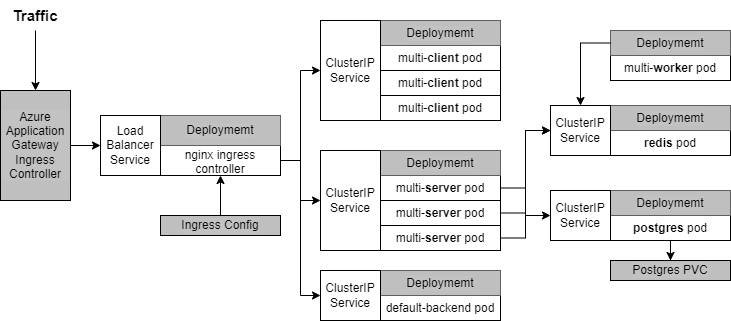

The diagram above was exported from draw.io. Its source (the exported page's mxGraphModel, read from the mxfile embedded in the PNG):
<mxGraphModel dx="1422" dy="764" grid="1" gridSize="10" guides="1" tooltips="1" connect="1" arrows="1" fold="1" page="1" pageScale="1" pageWidth="827" pageHeight="1169" math="0" shadow="0">
  <root>
    <mxCell id="0" />
    <mxCell id="1" parent="0" />
    <mxCell id="IJKiW9G0c7zJRmzl2hRb-41" value="" style="group" vertex="1" connectable="0" parent="1">
      <mxGeometry x="360" y="80" width="180" height="100" as="geometry" />
    </mxCell>
    <mxCell id="IJKiW9G0c7zJRmzl2hRb-15" value="" style="shape=table;startSize=0;container=1;collapsible=0;childLayout=tableLayout;" vertex="1" parent="IJKiW9G0c7zJRmzl2hRb-41">
      <mxGeometry x="60" width="120" height="100" as="geometry" />
    </mxCell>
    <mxCell id="IJKiW9G0c7zJRmzl2hRb-16" value="" style="shape=partialRectangle;collapsible=0;dropTarget=0;pointerEvents=0;fillColor=none;top=0;left=0;bottom=0;right=0;points=[[0,0.5],[1,0.5]];portConstraint=eastwest;" vertex="1" parent="IJKiW9G0c7zJRmzl2hRb-15">
      <mxGeometry width="120" height="25" as="geometry" />
    </mxCell>
    <mxCell id="IJKiW9G0c7zJRmzl2hRb-18" value="Deploymemt" style="shape=partialRectangle;html=1;whiteSpace=wrap;connectable=0;overflow=hidden;fillColor=#BFBFBF;top=0;left=0;bottom=0;right=0;pointerEvents=1;labelBackgroundColor=#C2C2C2;" vertex="1" parent="IJKiW9G0c7zJRmzl2hRb-16">
      <mxGeometry width="120" height="25" as="geometry">
        <mxRectangle width="120" height="25" as="alternateBounds" />
      </mxGeometry>
    </mxCell>
    <mxCell id="IJKiW9G0c7zJRmzl2hRb-19" value="" style="shape=partialRectangle;collapsible=0;dropTarget=0;pointerEvents=0;fillColor=none;top=0;left=0;bottom=0;right=0;points=[[0,0.5],[1,0.5]];portConstraint=eastwest;" vertex="1" parent="IJKiW9G0c7zJRmzl2hRb-15">
      <mxGeometry y="25" width="120" height="25" as="geometry" />
    </mxCell>
    <mxCell id="IJKiW9G0c7zJRmzl2hRb-21" value="multi-&lt;b&gt;client&lt;/b&gt; pod" style="shape=partialRectangle;html=1;whiteSpace=wrap;connectable=0;overflow=hidden;fillColor=none;top=0;left=0;bottom=0;right=0;pointerEvents=1;" vertex="1" parent="IJKiW9G0c7zJRmzl2hRb-19">
      <mxGeometry width="120" height="25" as="geometry">
        <mxRectangle width="120" height="25" as="alternateBounds" />
      </mxGeometry>
    </mxCell>
    <mxCell id="IJKiW9G0c7zJRmzl2hRb-22" value="" style="shape=partialRectangle;collapsible=0;dropTarget=0;pointerEvents=0;fillColor=none;top=0;left=0;bottom=0;right=0;points=[[0,0.5],[1,0.5]];portConstraint=eastwest;" vertex="1" parent="IJKiW9G0c7zJRmzl2hRb-15">
      <mxGeometry y="50" width="120" height="25" as="geometry" />
    </mxCell>
    <mxCell id="IJKiW9G0c7zJRmzl2hRb-24" value="multi-&lt;b&gt;client&lt;/b&gt; pod" style="shape=partialRectangle;html=1;whiteSpace=wrap;connectable=0;overflow=hidden;fillColor=none;top=0;left=0;bottom=0;right=0;pointerEvents=1;" vertex="1" parent="IJKiW9G0c7zJRmzl2hRb-22">
      <mxGeometry width="120" height="25" as="geometry">
        <mxRectangle width="120" height="25" as="alternateBounds" />
      </mxGeometry>
    </mxCell>
    <mxCell id="IJKiW9G0c7zJRmzl2hRb-25" value="" style="shape=partialRectangle;collapsible=0;dropTarget=0;pointerEvents=0;fillColor=none;top=0;left=0;bottom=0;right=0;points=[[0,0.5],[1,0.5]];portConstraint=eastwest;" vertex="1" parent="IJKiW9G0c7zJRmzl2hRb-15">
      <mxGeometry y="75" width="120" height="25" as="geometry" />
    </mxCell>
    <mxCell id="IJKiW9G0c7zJRmzl2hRb-27" value="multi-&lt;b&gt;client&lt;/b&gt; pod" style="shape=partialRectangle;html=1;whiteSpace=wrap;connectable=0;overflow=hidden;fillColor=none;top=0;left=0;bottom=0;right=0;pointerEvents=1;" vertex="1" parent="IJKiW9G0c7zJRmzl2hRb-25">
      <mxGeometry width="120" height="25" as="geometry">
        <mxRectangle width="120" height="25" as="alternateBounds" />
      </mxGeometry>
    </mxCell>
    <mxCell id="IJKiW9G0c7zJRmzl2hRb-40" value="ClusterIP Service" style="rounded=0;whiteSpace=wrap;html=1;" vertex="1" parent="IJKiW9G0c7zJRmzl2hRb-41">
      <mxGeometry width="60" height="100" as="geometry" />
    </mxCell>
    <mxCell id="IJKiW9G0c7zJRmzl2hRb-42" value="" style="group" vertex="1" connectable="0" parent="1">
      <mxGeometry x="360" y="210" width="180" height="100" as="geometry" />
    </mxCell>
    <mxCell id="IJKiW9G0c7zJRmzl2hRb-53" value="" style="group" vertex="1" connectable="0" parent="IJKiW9G0c7zJRmzl2hRb-42">
      <mxGeometry width="180" height="100" as="geometry" />
    </mxCell>
    <mxCell id="IJKiW9G0c7zJRmzl2hRb-43" value="" style="shape=table;startSize=0;container=1;collapsible=0;childLayout=tableLayout;" vertex="1" parent="IJKiW9G0c7zJRmzl2hRb-53">
      <mxGeometry x="60" width="120" height="100" as="geometry" />
    </mxCell>
    <mxCell id="IJKiW9G0c7zJRmzl2hRb-44" value="" style="shape=partialRectangle;collapsible=0;dropTarget=0;pointerEvents=0;fillColor=none;top=0;left=0;bottom=0;right=0;points=[[0,0.5],[1,0.5]];portConstraint=eastwest;" vertex="1" parent="IJKiW9G0c7zJRmzl2hRb-43">
      <mxGeometry width="120" height="25" as="geometry" />
    </mxCell>
    <mxCell id="IJKiW9G0c7zJRmzl2hRb-45" value="Deploymemt" style="shape=partialRectangle;html=1;whiteSpace=wrap;connectable=0;overflow=hidden;fillColor=#BFBFBF;top=0;left=0;bottom=0;right=0;pointerEvents=1;labelBackgroundColor=#C2C2C2;" vertex="1" parent="IJKiW9G0c7zJRmzl2hRb-44">
      <mxGeometry width="120" height="25" as="geometry">
        <mxRectangle width="120" height="25" as="alternateBounds" />
      </mxGeometry>
    </mxCell>
    <mxCell id="IJKiW9G0c7zJRmzl2hRb-46" value="" style="shape=partialRectangle;collapsible=0;dropTarget=0;pointerEvents=0;fillColor=none;top=0;left=0;bottom=0;right=0;points=[[0,0.5],[1,0.5]];portConstraint=eastwest;" vertex="1" parent="IJKiW9G0c7zJRmzl2hRb-43">
      <mxGeometry y="25" width="120" height="25" as="geometry" />
    </mxCell>
    <mxCell id="IJKiW9G0c7zJRmzl2hRb-47" value="multi-&lt;b&gt;server&lt;/b&gt;&amp;nbsp;pod" style="shape=partialRectangle;html=1;whiteSpace=wrap;connectable=0;overflow=hidden;fillColor=none;top=0;left=0;bottom=0;right=0;pointerEvents=1;" vertex="1" parent="IJKiW9G0c7zJRmzl2hRb-46">
      <mxGeometry width="120" height="25" as="geometry">
        <mxRectangle width="120" height="25" as="alternateBounds" />
      </mxGeometry>
    </mxCell>
    <mxCell id="IJKiW9G0c7zJRmzl2hRb-48" value="" style="shape=partialRectangle;collapsible=0;dropTarget=0;pointerEvents=0;fillColor=none;top=0;left=0;bottom=0;right=0;points=[[0,0.5],[1,0.5]];portConstraint=eastwest;" vertex="1" parent="IJKiW9G0c7zJRmzl2hRb-43">
      <mxGeometry y="50" width="120" height="25" as="geometry" />
    </mxCell>
    <mxCell id="IJKiW9G0c7zJRmzl2hRb-49" value="multi-&lt;b&gt;server&lt;/b&gt;&amp;nbsp;pod" style="shape=partialRectangle;html=1;whiteSpace=wrap;connectable=0;overflow=hidden;fillColor=none;top=0;left=0;bottom=0;right=0;pointerEvents=1;" vertex="1" parent="IJKiW9G0c7zJRmzl2hRb-48">
      <mxGeometry width="120" height="25" as="geometry">
        <mxRectangle width="120" height="25" as="alternateBounds" />
      </mxGeometry>
    </mxCell>
    <mxCell id="IJKiW9G0c7zJRmzl2hRb-50" value="" style="shape=partialRectangle;collapsible=0;dropTarget=0;pointerEvents=0;fillColor=none;top=0;left=0;bottom=0;right=0;points=[[0,0.5],[1,0.5]];portConstraint=eastwest;" vertex="1" parent="IJKiW9G0c7zJRmzl2hRb-43">
      <mxGeometry y="75" width="120" height="25" as="geometry" />
    </mxCell>
    <mxCell id="IJKiW9G0c7zJRmzl2hRb-51" value="multi-&lt;b&gt;server&lt;/b&gt;&amp;nbsp;pod" style="shape=partialRectangle;html=1;whiteSpace=wrap;connectable=0;overflow=hidden;fillColor=none;top=0;left=0;bottom=0;right=0;pointerEvents=1;" vertex="1" parent="IJKiW9G0c7zJRmzl2hRb-50">
      <mxGeometry width="120" height="25" as="geometry">
        <mxRectangle width="120" height="25" as="alternateBounds" />
      </mxGeometry>
    </mxCell>
    <mxCell id="IJKiW9G0c7zJRmzl2hRb-52" value="ClusterIP Service" style="rounded=0;whiteSpace=wrap;html=1;" vertex="1" parent="IJKiW9G0c7zJRmzl2hRb-53">
      <mxGeometry width="60" height="100" as="geometry" />
    </mxCell>
    <mxCell id="IJKiW9G0c7zJRmzl2hRb-55" value="" style="group" vertex="1" connectable="0" parent="1">
      <mxGeometry x="590" y="165" width="180" height="50" as="geometry" />
    </mxCell>
    <mxCell id="IJKiW9G0c7zJRmzl2hRb-56" value="" style="shape=table;startSize=0;container=1;collapsible=0;childLayout=tableLayout;" vertex="1" parent="IJKiW9G0c7zJRmzl2hRb-55">
      <mxGeometry x="60" width="120" height="50" as="geometry" />
    </mxCell>
    <mxCell id="IJKiW9G0c7zJRmzl2hRb-57" value="" style="shape=partialRectangle;collapsible=0;dropTarget=0;pointerEvents=0;fillColor=none;top=0;left=0;bottom=0;right=0;points=[[0,0.5],[1,0.5]];portConstraint=eastwest;" vertex="1" parent="IJKiW9G0c7zJRmzl2hRb-56">
      <mxGeometry width="120" height="25" as="geometry" />
    </mxCell>
    <mxCell id="IJKiW9G0c7zJRmzl2hRb-58" value="Deploymemt" style="shape=partialRectangle;html=1;whiteSpace=wrap;connectable=0;overflow=hidden;fillColor=#BFBFBF;top=0;left=0;bottom=0;right=0;pointerEvents=1;labelBackgroundColor=#C2C2C2;" vertex="1" parent="IJKiW9G0c7zJRmzl2hRb-57">
      <mxGeometry width="120" height="25" as="geometry">
        <mxRectangle width="120" height="25" as="alternateBounds" />
      </mxGeometry>
    </mxCell>
    <mxCell id="IJKiW9G0c7zJRmzl2hRb-59" value="" style="shape=partialRectangle;collapsible=0;dropTarget=0;pointerEvents=0;fillColor=none;top=0;left=0;bottom=0;right=0;points=[[0,0.5],[1,0.5]];portConstraint=eastwest;" vertex="1" parent="IJKiW9G0c7zJRmzl2hRb-56">
      <mxGeometry y="25" width="120" height="25" as="geometry" />
    </mxCell>
    <mxCell id="IJKiW9G0c7zJRmzl2hRb-60" value="&lt;b&gt;redis&lt;/b&gt;&amp;nbsp;pod" style="shape=partialRectangle;html=1;whiteSpace=wrap;connectable=0;overflow=hidden;fillColor=none;top=0;left=0;bottom=0;right=0;pointerEvents=1;" vertex="1" parent="IJKiW9G0c7zJRmzl2hRb-59">
      <mxGeometry width="120" height="25" as="geometry">
        <mxRectangle width="120" height="25" as="alternateBounds" />
      </mxGeometry>
    </mxCell>
    <mxCell id="IJKiW9G0c7zJRmzl2hRb-65" value="ClusterIP Service" style="rounded=0;whiteSpace=wrap;html=1;" vertex="1" parent="IJKiW9G0c7zJRmzl2hRb-55">
      <mxGeometry width="60" height="50" as="geometry" />
    </mxCell>
    <mxCell id="IJKiW9G0c7zJRmzl2hRb-67" value="" style="shape=table;startSize=0;container=1;collapsible=0;childLayout=tableLayout;" vertex="1" parent="1">
      <mxGeometry x="650" y="90" width="120" height="50" as="geometry" />
    </mxCell>
    <mxCell id="IJKiW9G0c7zJRmzl2hRb-68" value="" style="shape=partialRectangle;collapsible=0;dropTarget=0;pointerEvents=0;fillColor=none;top=0;left=0;bottom=0;right=0;points=[[0,0.5],[1,0.5]];portConstraint=eastwest;" vertex="1" parent="IJKiW9G0c7zJRmzl2hRb-67">
      <mxGeometry width="120" height="25" as="geometry" />
    </mxCell>
    <mxCell id="IJKiW9G0c7zJRmzl2hRb-69" value="Deploymemt" style="shape=partialRectangle;html=1;whiteSpace=wrap;connectable=0;overflow=hidden;fillColor=#BFBFBF;top=0;left=0;bottom=0;right=0;pointerEvents=1;labelBackgroundColor=#C2C2C2;" vertex="1" parent="IJKiW9G0c7zJRmzl2hRb-68">
      <mxGeometry width="120" height="25" as="geometry">
        <mxRectangle width="120" height="25" as="alternateBounds" />
      </mxGeometry>
    </mxCell>
    <mxCell id="IJKiW9G0c7zJRmzl2hRb-70" value="" style="shape=partialRectangle;collapsible=0;dropTarget=0;pointerEvents=0;fillColor=none;top=0;left=0;bottom=0;right=0;points=[[0,0.5],[1,0.5]];portConstraint=eastwest;" vertex="1" parent="IJKiW9G0c7zJRmzl2hRb-67">
      <mxGeometry y="25" width="120" height="25" as="geometry" />
    </mxCell>
    <mxCell id="IJKiW9G0c7zJRmzl2hRb-71" value="multi-&lt;b&gt;worker&lt;/b&gt;&amp;nbsp;pod" style="shape=partialRectangle;html=1;whiteSpace=wrap;connectable=0;overflow=hidden;fillColor=none;top=0;left=0;bottom=0;right=0;pointerEvents=1;" vertex="1" parent="IJKiW9G0c7zJRmzl2hRb-70">
      <mxGeometry width="120" height="25" as="geometry">
        <mxRectangle width="120" height="25" as="alternateBounds" />
      </mxGeometry>
    </mxCell>
    <mxCell id="IJKiW9G0c7zJRmzl2hRb-72" style="edgeStyle=orthogonalEdgeStyle;rounded=0;orthogonalLoop=1;jettySize=auto;html=1;entryX=0.5;entryY=0;entryDx=0;entryDy=0;" edge="1" parent="1" source="IJKiW9G0c7zJRmzl2hRb-68" target="IJKiW9G0c7zJRmzl2hRb-65">
      <mxGeometry relative="1" as="geometry" />
    </mxCell>
    <mxCell id="IJKiW9G0c7zJRmzl2hRb-73" value="" style="group" vertex="1" connectable="0" parent="1">
      <mxGeometry x="590" y="250" width="180" height="50" as="geometry" />
    </mxCell>
    <mxCell id="IJKiW9G0c7zJRmzl2hRb-74" value="" style="shape=table;startSize=0;container=1;collapsible=0;childLayout=tableLayout;" vertex="1" parent="IJKiW9G0c7zJRmzl2hRb-73">
      <mxGeometry x="60" width="120" height="50" as="geometry" />
    </mxCell>
    <mxCell id="IJKiW9G0c7zJRmzl2hRb-75" value="" style="shape=partialRectangle;collapsible=0;dropTarget=0;pointerEvents=0;fillColor=none;top=0;left=0;bottom=0;right=0;points=[[0,0.5],[1,0.5]];portConstraint=eastwest;" vertex="1" parent="IJKiW9G0c7zJRmzl2hRb-74">
      <mxGeometry width="120" height="25" as="geometry" />
    </mxCell>
    <mxCell id="IJKiW9G0c7zJRmzl2hRb-76" value="Deploymemt" style="shape=partialRectangle;html=1;whiteSpace=wrap;connectable=0;overflow=hidden;fillColor=#BFBFBF;top=0;left=0;bottom=0;right=0;pointerEvents=1;labelBackgroundColor=#C2C2C2;" vertex="1" parent="IJKiW9G0c7zJRmzl2hRb-75">
      <mxGeometry width="120" height="25" as="geometry">
        <mxRectangle width="120" height="25" as="alternateBounds" />
      </mxGeometry>
    </mxCell>
    <mxCell id="IJKiW9G0c7zJRmzl2hRb-77" value="" style="shape=partialRectangle;collapsible=0;dropTarget=0;pointerEvents=0;fillColor=none;top=0;left=0;bottom=0;right=0;points=[[0,0.5],[1,0.5]];portConstraint=eastwest;" vertex="1" parent="IJKiW9G0c7zJRmzl2hRb-74">
      <mxGeometry y="25" width="120" height="25" as="geometry" />
    </mxCell>
    <mxCell id="IJKiW9G0c7zJRmzl2hRb-78" value="&lt;b&gt;postgres&lt;/b&gt; pod" style="shape=partialRectangle;html=1;whiteSpace=wrap;connectable=0;overflow=hidden;fillColor=none;top=0;left=0;bottom=0;right=0;pointerEvents=1;" vertex="1" parent="IJKiW9G0c7zJRmzl2hRb-77">
      <mxGeometry width="120" height="25" as="geometry">
        <mxRectangle width="120" height="25" as="alternateBounds" />
      </mxGeometry>
    </mxCell>
    <mxCell id="IJKiW9G0c7zJRmzl2hRb-79" value="ClusterIP Service" style="rounded=0;whiteSpace=wrap;html=1;" vertex="1" parent="IJKiW9G0c7zJRmzl2hRb-73">
      <mxGeometry width="60" height="50" as="geometry" />
    </mxCell>
    <mxCell id="IJKiW9G0c7zJRmzl2hRb-80" value="Postgres PVC" style="rounded=0;whiteSpace=wrap;html=1;labelBackgroundColor=#C2C2C2;fillColor=#BFBFBF;" vertex="1" parent="1">
      <mxGeometry x="650" y="320" width="120" height="20" as="geometry" />
    </mxCell>
    <mxCell id="IJKiW9G0c7zJRmzl2hRb-81" style="edgeStyle=orthogonalEdgeStyle;rounded=0;orthogonalLoop=1;jettySize=auto;html=1;entryX=0.5;entryY=0;entryDx=0;entryDy=0;" edge="1" parent="1" source="IJKiW9G0c7zJRmzl2hRb-74" target="IJKiW9G0c7zJRmzl2hRb-80">
      <mxGeometry relative="1" as="geometry" />
    </mxCell>
    <mxCell id="IJKiW9G0c7zJRmzl2hRb-82" style="edgeStyle=orthogonalEdgeStyle;rounded=0;orthogonalLoop=1;jettySize=auto;html=1;entryX=0;entryY=0.5;entryDx=0;entryDy=0;" edge="1" parent="1" source="IJKiW9G0c7zJRmzl2hRb-50" target="IJKiW9G0c7zJRmzl2hRb-65">
      <mxGeometry relative="1" as="geometry" />
    </mxCell>
    <mxCell id="IJKiW9G0c7zJRmzl2hRb-83" style="edgeStyle=orthogonalEdgeStyle;rounded=0;orthogonalLoop=1;jettySize=auto;html=1;entryX=0;entryY=0.5;entryDx=0;entryDy=0;" edge="1" parent="1" source="IJKiW9G0c7zJRmzl2hRb-48" target="IJKiW9G0c7zJRmzl2hRb-79">
      <mxGeometry relative="1" as="geometry" />
    </mxCell>
    <mxCell id="IJKiW9G0c7zJRmzl2hRb-84" style="edgeStyle=orthogonalEdgeStyle;rounded=0;orthogonalLoop=1;jettySize=auto;html=1;entryX=0;entryY=0.5;entryDx=0;entryDy=0;" edge="1" parent="1" source="IJKiW9G0c7zJRmzl2hRb-46" target="IJKiW9G0c7zJRmzl2hRb-65">
      <mxGeometry relative="1" as="geometry" />
    </mxCell>
    <mxCell id="IJKiW9G0c7zJRmzl2hRb-88" value="" style="group" vertex="1" connectable="0" parent="1">
      <mxGeometry x="140" y="175" width="180" height="60" as="geometry" />
    </mxCell>
    <mxCell id="IJKiW9G0c7zJRmzl2hRb-89" value="" style="shape=table;startSize=0;container=1;collapsible=0;childLayout=tableLayout;" vertex="1" parent="IJKiW9G0c7zJRmzl2hRb-88">
      <mxGeometry x="60" width="120" height="60" as="geometry" />
    </mxCell>
    <mxCell id="IJKiW9G0c7zJRmzl2hRb-90" value="" style="shape=partialRectangle;collapsible=0;dropTarget=0;pointerEvents=0;fillColor=none;top=0;left=0;bottom=0;right=0;points=[[0,0.5],[1,0.5]];portConstraint=eastwest;" vertex="1" parent="IJKiW9G0c7zJRmzl2hRb-89">
      <mxGeometry width="120" height="30" as="geometry" />
    </mxCell>
    <mxCell id="IJKiW9G0c7zJRmzl2hRb-91" value="Deploymemt" style="shape=partialRectangle;html=1;whiteSpace=wrap;connectable=0;overflow=hidden;fillColor=#BFBFBF;top=0;left=0;bottom=0;right=0;pointerEvents=1;labelBackgroundColor=#C2C2C2;" vertex="1" parent="IJKiW9G0c7zJRmzl2hRb-90">
      <mxGeometry width="120" height="30" as="geometry">
        <mxRectangle width="120" height="30" as="alternateBounds" />
      </mxGeometry>
    </mxCell>
    <mxCell id="IJKiW9G0c7zJRmzl2hRb-92" value="" style="shape=partialRectangle;collapsible=0;dropTarget=0;pointerEvents=0;fillColor=none;top=0;left=0;bottom=0;right=0;points=[[0,0.5],[1,0.5]];portConstraint=eastwest;" vertex="1" parent="IJKiW9G0c7zJRmzl2hRb-89">
      <mxGeometry y="30" width="120" height="30" as="geometry" />
    </mxCell>
    <mxCell id="IJKiW9G0c7zJRmzl2hRb-93" value="nginx ingress controller" style="shape=partialRectangle;html=1;whiteSpace=wrap;connectable=0;overflow=hidden;fillColor=none;top=0;left=0;bottom=0;right=0;pointerEvents=1;" vertex="1" parent="IJKiW9G0c7zJRmzl2hRb-92">
      <mxGeometry width="120" height="30" as="geometry">
        <mxRectangle width="120" height="30" as="alternateBounds" />
      </mxGeometry>
    </mxCell>
    <mxCell id="IJKiW9G0c7zJRmzl2hRb-94" value="Load Balancer Service" style="rounded=0;whiteSpace=wrap;html=1;" vertex="1" parent="IJKiW9G0c7zJRmzl2hRb-88">
      <mxGeometry width="60" height="60" as="geometry" />
    </mxCell>
    <mxCell id="IJKiW9G0c7zJRmzl2hRb-96" style="edgeStyle=orthogonalEdgeStyle;rounded=0;orthogonalLoop=1;jettySize=auto;html=1;" edge="1" parent="1" source="IJKiW9G0c7zJRmzl2hRb-95">
      <mxGeometry relative="1" as="geometry">
        <mxPoint x="260" y="235" as="targetPoint" />
      </mxGeometry>
    </mxCell>
    <mxCell id="IJKiW9G0c7zJRmzl2hRb-95" value="Ingress Config" style="rounded=0;whiteSpace=wrap;html=1;labelBackgroundColor=#C2C2C2;fillColor=#BFBFBF;" vertex="1" parent="1">
      <mxGeometry x="200" y="275" width="120" height="20" as="geometry" />
    </mxCell>
    <mxCell id="IJKiW9G0c7zJRmzl2hRb-97" style="edgeStyle=orthogonalEdgeStyle;rounded=0;orthogonalLoop=1;jettySize=auto;html=1;entryX=0;entryY=0.5;entryDx=0;entryDy=0;" edge="1" parent="1" source="IJKiW9G0c7zJRmzl2hRb-92" target="IJKiW9G0c7zJRmzl2hRb-40">
      <mxGeometry relative="1" as="geometry" />
    </mxCell>
    <mxCell id="IJKiW9G0c7zJRmzl2hRb-98" style="edgeStyle=orthogonalEdgeStyle;rounded=0;orthogonalLoop=1;jettySize=auto;html=1;entryX=0;entryY=0.5;entryDx=0;entryDy=0;" edge="1" parent="1" source="IJKiW9G0c7zJRmzl2hRb-92" target="IJKiW9G0c7zJRmzl2hRb-52">
      <mxGeometry relative="1" as="geometry" />
    </mxCell>
    <mxCell id="IJKiW9G0c7zJRmzl2hRb-100" value="" style="group" vertex="1" connectable="0" parent="1">
      <mxGeometry x="360" y="330" width="180" height="50" as="geometry" />
    </mxCell>
    <mxCell id="IJKiW9G0c7zJRmzl2hRb-101" value="" style="shape=table;startSize=0;container=1;collapsible=0;childLayout=tableLayout;" vertex="1" parent="IJKiW9G0c7zJRmzl2hRb-100">
      <mxGeometry x="60" width="120" height="50" as="geometry" />
    </mxCell>
    <mxCell id="IJKiW9G0c7zJRmzl2hRb-102" value="" style="shape=partialRectangle;collapsible=0;dropTarget=0;pointerEvents=0;fillColor=none;top=0;left=0;bottom=0;right=0;points=[[0,0.5],[1,0.5]];portConstraint=eastwest;" vertex="1" parent="IJKiW9G0c7zJRmzl2hRb-101">
      <mxGeometry width="120" height="25" as="geometry" />
    </mxCell>
    <mxCell id="IJKiW9G0c7zJRmzl2hRb-103" value="Deploymemt" style="shape=partialRectangle;html=1;whiteSpace=wrap;connectable=0;overflow=hidden;fillColor=#BFBFBF;top=0;left=0;bottom=0;right=0;pointerEvents=1;labelBackgroundColor=#C2C2C2;" vertex="1" parent="IJKiW9G0c7zJRmzl2hRb-102">
      <mxGeometry width="120" height="25" as="geometry">
        <mxRectangle width="120" height="25" as="alternateBounds" />
      </mxGeometry>
    </mxCell>
    <mxCell id="IJKiW9G0c7zJRmzl2hRb-104" value="" style="shape=partialRectangle;collapsible=0;dropTarget=0;pointerEvents=0;fillColor=none;top=0;left=0;bottom=0;right=0;points=[[0,0.5],[1,0.5]];portConstraint=eastwest;" vertex="1" parent="IJKiW9G0c7zJRmzl2hRb-101">
      <mxGeometry y="25" width="120" height="25" as="geometry" />
    </mxCell>
    <mxCell id="IJKiW9G0c7zJRmzl2hRb-105" value="default-backend pod" style="shape=partialRectangle;html=1;whiteSpace=wrap;connectable=0;overflow=hidden;fillColor=none;top=0;left=0;bottom=0;right=0;pointerEvents=1;" vertex="1" parent="IJKiW9G0c7zJRmzl2hRb-104">
      <mxGeometry width="120" height="25" as="geometry">
        <mxRectangle width="120" height="25" as="alternateBounds" />
      </mxGeometry>
    </mxCell>
    <mxCell id="IJKiW9G0c7zJRmzl2hRb-106" value="ClusterIP Service" style="rounded=0;whiteSpace=wrap;html=1;" vertex="1" parent="IJKiW9G0c7zJRmzl2hRb-100">
      <mxGeometry width="60" height="50" as="geometry" />
    </mxCell>
    <mxCell id="IJKiW9G0c7zJRmzl2hRb-107" style="edgeStyle=orthogonalEdgeStyle;rounded=0;orthogonalLoop=1;jettySize=auto;html=1;entryX=0;entryY=0.5;entryDx=0;entryDy=0;" edge="1" parent="1" source="IJKiW9G0c7zJRmzl2hRb-92" target="IJKiW9G0c7zJRmzl2hRb-106">
      <mxGeometry relative="1" as="geometry" />
    </mxCell>
    <mxCell id="IJKiW9G0c7zJRmzl2hRb-111" style="edgeStyle=orthogonalEdgeStyle;rounded=0;orthogonalLoop=1;jettySize=auto;html=1;entryX=0;entryY=0.5;entryDx=0;entryDy=0;" edge="1" parent="1" source="IJKiW9G0c7zJRmzl2hRb-108" target="IJKiW9G0c7zJRmzl2hRb-94">
      <mxGeometry relative="1" as="geometry" />
    </mxCell>
    <mxCell id="IJKiW9G0c7zJRmzl2hRb-108" value="Azure Application Gateway Ingress Controller" style="rounded=0;whiteSpace=wrap;html=1;labelBackgroundColor=#C2C2C2;fillColor=#BFBFBF;" vertex="1" parent="1">
      <mxGeometry x="40" y="150" width="70" height="110" as="geometry" />
    </mxCell>
    <mxCell id="IJKiW9G0c7zJRmzl2hRb-110" style="edgeStyle=orthogonalEdgeStyle;rounded=0;orthogonalLoop=1;jettySize=auto;html=1;entryX=0.5;entryY=0;entryDx=0;entryDy=0;" edge="1" parent="1" source="IJKiW9G0c7zJRmzl2hRb-109" target="IJKiW9G0c7zJRmzl2hRb-108">
      <mxGeometry relative="1" as="geometry" />
    </mxCell>
    <mxCell id="IJKiW9G0c7zJRmzl2hRb-109" value="Traffic" style="text;html=1;strokeColor=none;fillColor=none;align=center;verticalAlign=middle;whiteSpace=wrap;rounded=0;labelBackgroundColor=none;fontSize=15;fontStyle=1" vertex="1" parent="1">
      <mxGeometry x="45" y="60" width="60" height="30" as="geometry" />
    </mxCell>
  </root>
</mxGraphModel>